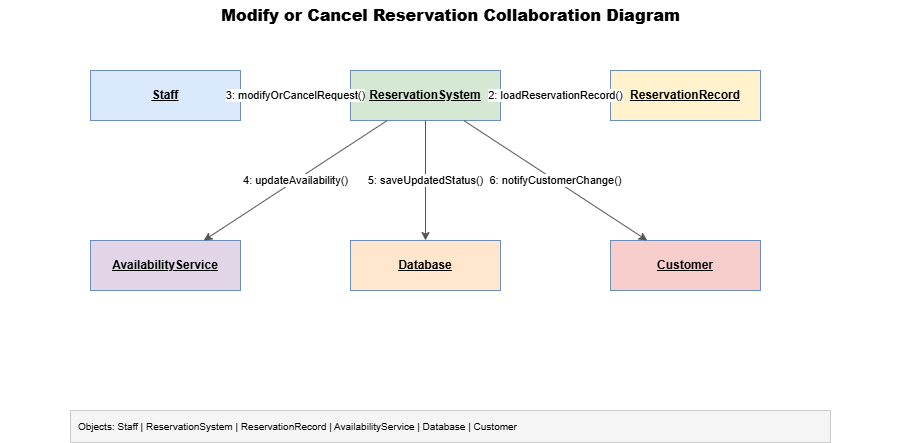

The diagram above was exported from draw.io. Its source (the exported page's mxGraphModel, read from the mxfile embedded in the PNG):
<mxGraphModel dx="915" dy="703" grid="1" gridSize="10" guides="1" tooltips="1" connect="1" arrows="1" fold="1" page="1" pageScale="1" pageWidth="900" pageHeight="500" math="0" shadow="0">
  <root>
    <mxCell id="0" />
    <mxCell id="1" parent="0" />
    <mxCell id="title" parent="1" style="text;html=1;strokeColor=none;fillColor=none;align=center;verticalAlign=middle;fontSize=16;fontStyle=1" value="&lt;b&gt;Modify or Cancel Reservation Collaboration Diagram&lt;/b&gt;" vertex="1">
      <mxGeometry height="30" width="900" y="10" as="geometry" />
    </mxCell>
    <mxCell id="o1" parent="1" style="rounded=0;whiteSpace=wrap;html=1;fillColor=#dae8fc;strokeColor=#6c8ebf;fontStyle=4;fontSize=12;" value="&lt;u&gt;&lt;b&gt;Staff&lt;/b&gt;&lt;/u&gt;" vertex="1">
      <mxGeometry height="50" width="150" x="90" y="80" as="geometry" />
    </mxCell>
    <mxCell id="o2" parent="1" style="rounded=0;whiteSpace=wrap;html=1;fillColor=#d5e8d4;strokeColor=#6c8ebf;fontStyle=4;fontSize=12;" value="&lt;u&gt;&lt;b&gt;ReservationSystem&lt;/b&gt;&lt;/u&gt;" vertex="1">
      <mxGeometry height="50" width="150" x="350" y="80" as="geometry" />
    </mxCell>
    <mxCell id="o3" parent="1" style="rounded=0;whiteSpace=wrap;html=1;fillColor=#fff2cc;strokeColor=#6c8ebf;fontStyle=4;fontSize=12;" value="&lt;u&gt;&lt;b&gt;ReservationRecord&lt;/b&gt;&lt;/u&gt;" vertex="1">
      <mxGeometry height="50" width="150" x="610" y="80" as="geometry" />
    </mxCell>
    <mxCell id="o4" parent="1" style="rounded=0;whiteSpace=wrap;html=1;fillColor=#e1d5e7;strokeColor=#6c8ebf;fontStyle=4;fontSize=12;" value="&lt;u&gt;&lt;b&gt;AvailabilityService&lt;/b&gt;&lt;/u&gt;" vertex="1">
      <mxGeometry height="50" width="150" x="90" y="250" as="geometry" />
    </mxCell>
    <mxCell id="o5" parent="1" style="rounded=0;whiteSpace=wrap;html=1;fillColor=#ffe6cc;strokeColor=#6c8ebf;fontStyle=4;fontSize=12;" value="&lt;u&gt;&lt;b&gt;Database&lt;/b&gt;&lt;/u&gt;" vertex="1">
      <mxGeometry height="50" width="150" x="350" y="250" as="geometry" />
    </mxCell>
    <mxCell id="o6" parent="1" style="rounded=0;whiteSpace=wrap;html=1;fillColor=#f8cecc;strokeColor=#6c8ebf;fontStyle=4;fontSize=12;" value="&lt;u&gt;&lt;b&gt;Customer&lt;/b&gt;&lt;/u&gt;" vertex="1">
      <mxGeometry height="50" width="150" x="610" y="250" as="geometry" />
    </mxCell>
    <mxCell id="e1" edge="1" parent="1" source="o1" style="endArrow=classic;html=1;rounded=0;fontSize=11;strokeColor=#555555;" target="o2" value="1: searchReservation()">
      <mxGeometry relative="1" as="geometry" />
    </mxCell>
    <mxCell id="e2" edge="1" parent="1" source="o2" style="endArrow=classic;html=1;rounded=0;fontSize=11;strokeColor=#555555;" target="o3" value="2: loadReservationRecord()">
      <mxGeometry relative="1" as="geometry" />
    </mxCell>
    <mxCell id="e3" edge="1" parent="1" source="o1" style="endArrow=classic;html=1;rounded=0;fontSize=11;strokeColor=#555555;" target="o2" value="3: modifyOrCancelRequest()">
      <mxGeometry relative="1" as="geometry" />
    </mxCell>
    <mxCell id="e4" edge="1" parent="1" source="o2" style="endArrow=classic;html=1;rounded=0;fontSize=11;strokeColor=#555555;" target="o4" value="4: updateAvailability()">
      <mxGeometry relative="1" as="geometry" />
    </mxCell>
    <mxCell id="e5" edge="1" parent="1" source="o2" style="endArrow=classic;html=1;rounded=0;fontSize=11;strokeColor=#555555;" target="o5" value="5: saveUpdatedStatus()">
      <mxGeometry relative="1" as="geometry" />
    </mxCell>
    <mxCell id="e6" edge="1" parent="1" source="o2" style="endArrow=classic;html=1;rounded=0;fontSize=11;strokeColor=#555555;" target="o6" value="6: notifyCustomerChange()">
      <mxGeometry relative="1" as="geometry" />
    </mxCell>
    <mxCell id="legend" parent="1" style="rounded=0;whiteSpace=wrap;html=1;fillColor=#f5f5f5;strokeColor=#cccccc;fontSize=10;align=left;spacingLeft=6" value="Objects: Staff | ReservationSystem | ReservationRecord | AvailabilityService | Database | Customer" vertex="1">
      <mxGeometry height="32" width="760" x="70" y="420" as="geometry" />
    </mxCell>
  </root>
</mxGraphModel>